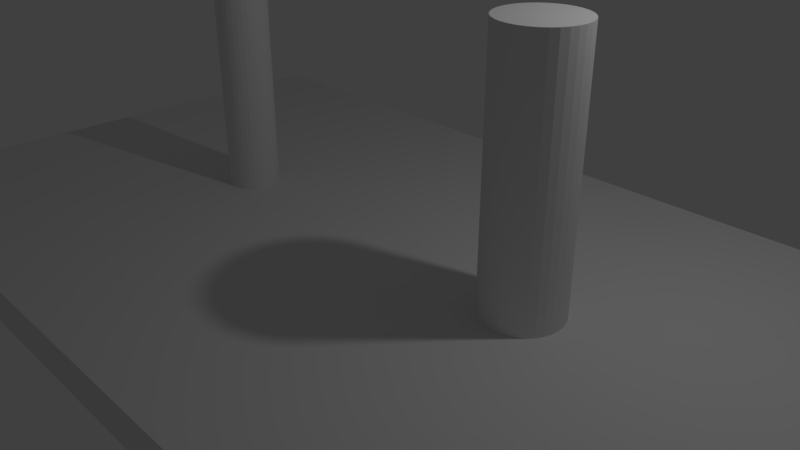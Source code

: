 # Source: palillos.blend  (saved by Blender 2.79.0; exported with 4.5.12 LTS)
import bpy
from mathutils import Matrix  # noqa: F401  (used for matrix-valued properties, if any)

bpy.ops.wm.read_factory_settings(use_empty=True)
scene = bpy.context.scene
scene.name = 'Scene'

# ---- collections
col_collection_1 = bpy.data.collections.new('Collection 1'); scene.collection.children.link(col_collection_1)

# ---- world
world_world = bpy.data.worlds.new('World'); scene.world = world_world
world_world.color = (0.05088, 0.05088, 0.05088)
world_world.use_sun_shadow = False
world_world.sun_shadow_jitter_overblur = 0.0
world_world.cycles.sampling_method = 'MANUAL'

# ---- cameras
cam_camera = bpy.data.cameras.new('Camera')
cam_camera.clip_end = 100.0
cam_camera.lens = 35.0
cam_camera.sensor_width = 32.0
cam_camera.sensor_height = 18.0
cam_camera.ortho_scale = 7.314
cam_camera.dof.focus_distance = 0.0
cam_camera.dof.aperture_fstop = 128.0

# ---- lights
light_lamp = bpy.data.lights.new('Lamp', 'POINT')
light_lamp.transmission_factor = 0.0
light_lamp.cutoff_distance = 30.0
light_lamp.energy = 100.0
light_lamp.shadow_buffer_clip_start = 1.001
light_lamp.shadow_soft_size = 0.1
light_lamp.shadow_maximum_resolution = 0.006
light_lamp.use_absolute_resolution = True

# ---- meshes
me_cube = bpy.data.meshes.new('Cube')
me_cube.from_pydata([(2.5, 0.5, 3.489), (2.598, 0.4904, 3.489), (2.691, 0.4619, 3.489), (2.778, 0.4157, 3.489), (2.854, 0.3536, 3.489), (2.916, 0.2778, 3.489), (2.962, 0.1913, 3.489), (2.99, 0.09755, 3.489), (3.0, 3.775e-08, 3.489), (2.99, -0.09755, 3.489), (2.962, -0.1913, 3.489), (2.916, -0.2778, 3.489), (2.854, -0.3536, 3.489), (2.778, -0.4157, 3.489), (2.691, -0.4619, 3.489), (2.598, -0.4904, 3.489), (2.5, -0.5, 3.489), (2.402, -0.4904, 3.489), (2.309, -0.4619, 3.489), (2.222, -0.4157, 3.489), (2.146, -0.3536, 3.489), (2.084, -0.2778, 3.489), (2.038, -0.1913, 3.489), (2.01, -0.09754, 3.489), (2.0, 4.828e-07, 3.489), (2.01, 0.09755, 3.489), (2.038, 0.1913, 3.489), (2.084, 0.2778, 3.489), (2.146, 0.3536, 3.489), (2.222, 0.4157, 3.489), (2.309, 0.4619, 3.489), (2.402, 0.4904, 3.489), (-2.5, 0.35, 3.222), (-2.432, 0.3433, 3.222), (-2.366, 0.3234, 3.222), (-2.306, 0.291, 3.222), (-2.253, 0.2475, 3.222), (-2.209, 0.1944, 3.222), (-2.177, 0.1339, 3.222), (-2.157, 0.06828, 3.222), (-2.15, 2.642e-08, 3.222), (-2.157, -0.06828, 3.222), (-2.177, -0.1339, 3.222), (-2.209, -0.1944, 3.222), (-2.253, -0.2475, 3.222), (-2.306, -0.291, 3.222), (-2.366, -0.3234, 3.222), (-2.432, -0.3433, 3.222), (-2.5, -0.35, 3.222), (-2.568, -0.3433, 3.222), (-2.634, -0.3234, 3.222), (-2.694, -0.291, 3.222), (-2.747, -0.2475, 3.222), (-2.791, -0.1944, 3.222), (-2.823, -0.1339, 3.222), (-2.843, -0.06828, 3.222), (-2.85, 3.38e-07, 3.222), (-2.843, 0.06828, 3.222), (-2.823, 0.1339, 3.222), (-2.791, 0.1944, 3.222), (-2.747, 0.2475, 3.222), (-2.694, 0.291, 3.222), (-2.634, 0.3234, 3.222), (-2.568, 0.3433, 3.222), (-6.262, -3.953, -0.25), (-6.262, -3.953, 0.25), (-6.262, 3.635, -0.25), (-6.262, 3.635, 0.25), (5.953, -3.953, -0.25), (5.953, -3.953, 0.25), (5.953, 3.635, -0.25), (5.953, 3.635, 0.25), (-2.209, -0.1944, 0.25), (-2.5, 0.35, 0.25), (-2.568, 0.3433, 0.25), (-2.634, 0.3234, 0.25), (-2.823, -0.1339, 0.25), (-2.791, -0.1944, 0.25), (-2.843, -0.06828, 0.25), (-2.747, -0.2475, 0.25), (-2.568, -0.3433, 0.25), (-2.5, -0.35, 0.25), (-2.786, -0.2007, 0.25), (-2.634, -0.3234, 0.25), (-2.157, 0.06828, 0.25), (-2.306, 0.291, 0.25), (-2.15, 2.642e-08, 0.25), (-2.177, 0.1339, 0.25), (-2.432, -0.3433, 0.25), (-2.747, 0.2475, 0.25), (-2.694, 0.291, 0.25), (-2.791, 0.1944, 0.25), (-2.157, -0.06828, 0.25), (-2.306, -0.291, 0.25), (-2.253, -0.2475, 0.25), (-2.177, -0.1339, 0.25), (-2.85, 3.38e-07, 0.25), (-2.694, -0.291, 0.25), (-2.843, 0.06828, 0.25), (-2.253, 0.2475, 0.25), (-2.366, -0.3234, 0.25), (-2.209, 0.1944, 0.25), (-2.823, 0.1339, 0.25), (-2.366, 0.3234, 0.25), (-2.432, 0.3433, 0.25), (2.916, -0.2778, 0.25), (2.5, 0.5, 0.25), (2.402, 0.4904, 0.25), (2.309, 0.4619, 0.25), (2.031, -0.1684, 0.25), (2.038, -0.1913, 0.25), (2.084, -0.2778, 0.25), (2.01, -0.09754, 0.25), (2.146, -0.3536, 0.25), (2.402, -0.4904, 0.25), (2.5, -0.5, 0.25), (2.309, -0.4619, 0.25), (2.99, 0.09755, 0.25), (2.778, 0.4157, 0.25), (3.0, 3.775e-08, 0.25), (2.962, 0.1913, 0.25), (2.598, -0.4904, 0.25), (2.146, 0.3536, 0.25), (2.222, 0.4157, 0.25), (2.084, 0.2778, 0.25), (2.99, -0.09755, 0.25), (2.778, -0.4157, 0.25), (2.854, -0.3536, 0.25), (2.962, -0.1913, 0.25), (2.0, 4.828e-07, 0.25), (2.222, -0.4157, 0.25), (2.01, 0.09755, 0.25), (2.888, 0.3119, 0.25), (2.854, 0.3536, 0.25), (2.691, -0.4619, 0.25), (2.916, 0.2778, 0.25), (2.038, 0.1913, 0.25), (2.691, 0.4619, 0.25), (2.598, 0.4904, 0.25)], [], [(1, 0, 31, 30, 29, 28, 27, 26, 25, 24, 23, 22, 21, 20, 19, 18, 17, 16, 15, 14, 13, 12, 11, 10, 9, 8, 7, 6, 5, 4, 3, 2), (33, 32, 63, 62, 61, 60, 59, 58, 57, 56, 55, 54, 53, 52, 51, 50, 49, 48, 47, 46, 45, 44, 43, 42, 41, 40, 39, 38, 37, 36, 35, 34), (64, 65, 67, 66), (66, 67, 71, 70), (70, 71, 69, 68), (68, 69, 65, 64), (66, 70, 68, 64), (71, 132, 135, 120, 117, 119, 125, 128, 105, 127, 126, 134, 121, 115, 114, 116, 130, 113, 111, 110, 109, 65, 69), (65, 109, 112, 129, 86, 92, 95, 72, 94, 93, 100, 88, 81, 80, 83, 97, 79, 82), (92, 86, 40, 41), (94, 72, 43, 44), (72, 95, 42, 43), (98, 96, 56, 57), (84, 87, 38, 39), (86, 84, 39, 40), (101, 99, 36, 37), (73, 74, 63, 32), (80, 81, 48, 49), (91, 102, 58, 59), (81, 88, 47, 48), (74, 75, 62, 63), (99, 85, 35, 36), (97, 83, 50, 51), (85, 103, 34, 35), (93, 94, 44, 45), (90, 89, 60, 61), (82, 77, 76, 78, 96, 98, 102, 91, 89, 90, 75, 74, 73, 104, 103, 85, 99, 101, 87, 84, 86, 129, 131, 136, 124, 122, 123, 108, 107, 106, 138, 137, 118, 133, 132, 71, 67, 65), (102, 98, 57, 58), (100, 93, 45, 46), (79, 97, 51, 52), (76, 77, 53, 54), (104, 73, 32, 33), (87, 101, 37, 38), (96, 78, 55, 56), (95, 92, 41, 42), (83, 80, 49, 50), (75, 90, 61, 62), (103, 104, 33, 34), (88, 100, 46, 47), (78, 76, 54, 55), (89, 91, 59, 60), (77, 82, 79, 52, 53), (125, 119, 8, 9), (127, 105, 11, 12), (105, 128, 10, 11), (131, 129, 24, 25), (117, 120, 6, 7), (119, 117, 7, 8), (135, 132, 133, 4, 5), (106, 107, 31, 0), (114, 115, 16, 17), (124, 136, 26, 27), (115, 121, 15, 16), (107, 108, 30, 31), (133, 118, 3, 4), (130, 116, 18, 19), (118, 137, 2, 3), (126, 127, 12, 13), (123, 122, 28, 29), (136, 131, 25, 26), (134, 126, 13, 14), (113, 130, 19, 20), (110, 111, 21, 22), (138, 106, 0, 1), (120, 135, 5, 6), (129, 112, 23, 24), (128, 125, 9, 10), (116, 114, 17, 18), (108, 123, 29, 30), (137, 138, 1, 2), (121, 134, 14, 15), (112, 109, 110, 22, 23), (122, 124, 27, 28), (111, 113, 20, 21)])
me_cube.use_remesh_preserve_volume = False
me_cube.use_remesh_preserve_attributes = False
me_cube.use_mirror_vertex_groups = False
me_cube.update()

# ---- objects
ob_lamp = bpy.data.objects.new('Lamp', light_lamp)
ob_camera = bpy.data.objects.new('Camera', cam_camera)
ob_cube = bpy.data.objects.new('Cube', me_cube)

# ---- transforms, parenting, visibility, modifiers, constraints
ob_lamp.location = (4.076, 1.005, 5.904)
ob_lamp.rotation_euler = (0.6503, 0.05522, 1.866)
ob_lamp.lock_rotations_4d = False
ob_lamp.empty_display_type = 'ARROWS'
ob_lamp.color = (0.0, 0.0, 0.0, 0.0)
ob_lamp.lineart.crease_threshold = 0.0
ob_camera.location = (7.481, -6.508, 5.344)
ob_camera.rotation_euler = (1.109, 0.0, 0.8149)
ob_camera.lock_rotations_4d = False
ob_camera.empty_display_type = 'ARROWS'
ob_camera.color = (0.0, 0.0, 0.0, 0.0)
ob_camera.display_type = 'WIRE'
ob_camera.lineart.crease_threshold = 0.0
ob_cube.location = (0.0, 0.0, 0.0)
ob_cube.lineart.crease_threshold = 0.0

# ---- collection membership
col_collection_1.objects.link(ob_lamp)
col_collection_1.objects.link(ob_camera)
col_collection_1.objects.link(ob_cube)

# ---- scene / render settings (as saved in the file)
scene.camera = ob_camera
scene.frame_start = 1; scene.frame_end = 250; scene.frame_set(1)
scene.render.engine = 'BLENDER_EEVEE_NEXT'
scene.render.resolution_percentage = 50
scene.render.dither_intensity = 0.0
scene.cycles.use_denoising = False
scene.cycles.samples = 128
scene.cycles.sampling_pattern = 'TABULATED_SOBOL'
scene.cycles.use_adaptive_sampling = False
scene.cycles.use_light_tree = False
scene.cycles.blur_glossy = 0.0
scene.cycles.sample_clamp_indirect = 0.0
scene.view_settings.view_transform = 'Standard'
bpy.context.view_layer.update()
